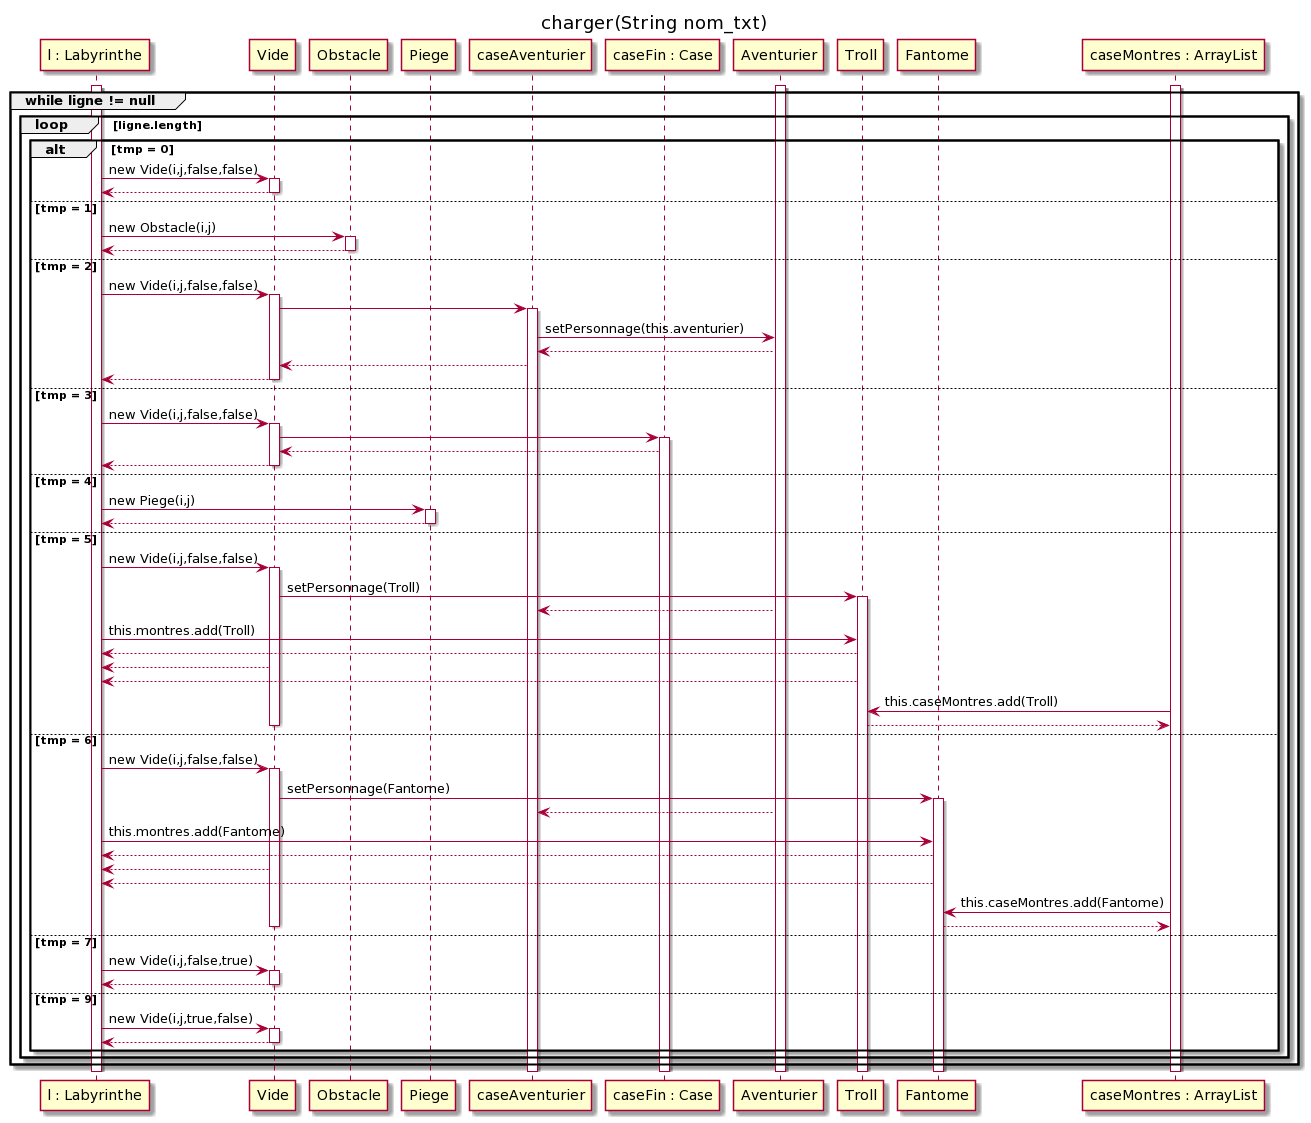

The diagram above was rendered by PlantUML. Its source (embedded in the PNG):
@startuml
title "charger(String nom_txt)"

participant "l : Labyrinthe" as l
participant "Vide" as vide
participant "Obstacle" as obs
participant "Piege" as piege
participant "caseAventurier" as cavent
participant "caseFin : Case" as cfin
participant "Aventurier" as avent
participant "Troll" as troll
participant "Fantome" as fant
participant "caseMontres : ArrayList" as cmonstre

activate l
activate avent
activate cmonstre

group while ligne != null
loop ligne.length

alt tmp = 0
l -> vide : new Vide(i,j,false,false)
activate vide
vide --> l
deactivate vide

else tmp = 1
l -> obs : new Obstacle(i,j)
activate obs
obs --> l
deactivate obs

else tmp = 2
l -> vide : new Vide(i,j,false,false)
activate vide
vide -> cavent
activate cavent
cavent -> avent : setPersonnage(this.aventurier)
avent --> cavent
cavent --> vide
vide --> l
deactivate vide

else tmp = 3
l -> vide : new Vide(i,j,false,false)
activate vide
vide -> cfin
activate cfin
cfin --> vide
vide --> l
deactivate vide

else tmp = 4
l -> piege : new Piege(i,j)
activate piege
piege--> l
deactivate piege

else tmp = 5
l -> vide : new Vide(i,j,false,false)
activate vide
vide -> troll : setPersonnage(Troll)
activate troll
avent --> cavent
l -> troll : this.montres.add(Troll)
troll --> l
vide --> l
troll --> l
cmonstre -> troll : this.caseMontres.add(Troll)
troll --> cmonstre
deactivate vide

else tmp = 6
l -> vide : new Vide(i,j,false,false)
activate vide
vide -> fant : setPersonnage(Fantome)
activate fant 
avent --> cavent
l -> fant : this.montres.add(Fantome)
fant --> l
vide --> l
fant --> l
cmonstre -> fant : this.caseMontres.add(Fantome)
fant --> cmonstre
deactivate vide

else tmp = 7
l -> vide : new Vide(i,j,false,true)
activate vide
vide --> l
deactivate vide

else tmp = 9
l -> vide : new Vide(i,j,true,false)
activate vide
vide --> l
deactivate vide

end
end
end

deactivate cmonstre
deactivate fant
deactivate troll
deactivate cfin
deactivate avent
deactivate l
deactivate cavent
@enduml